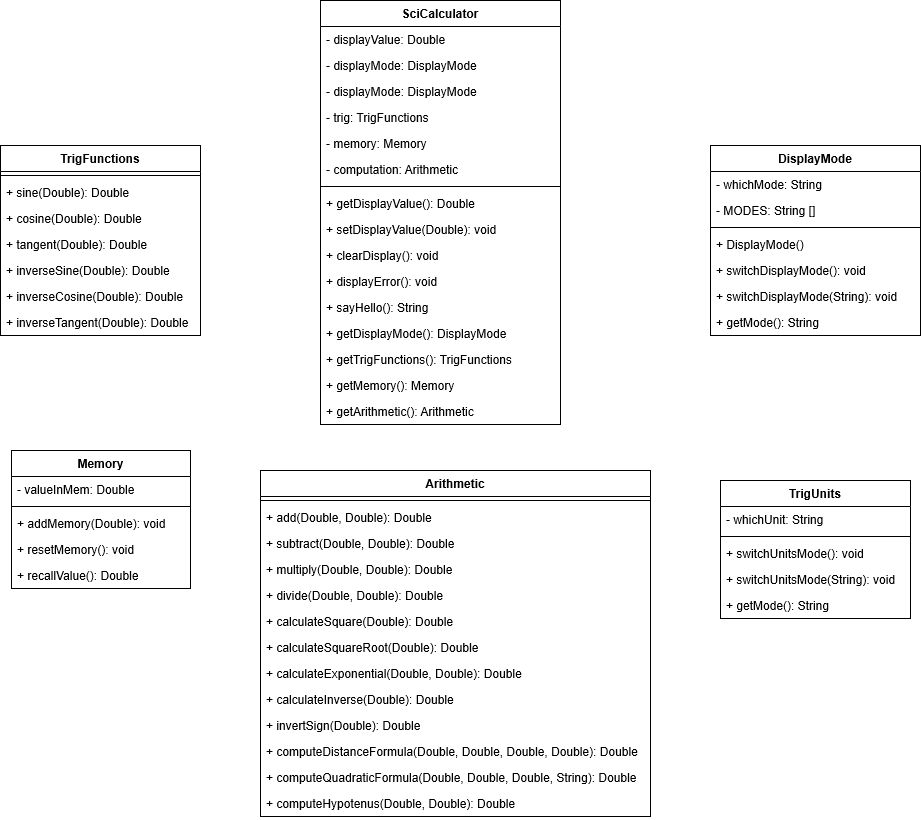

The diagram above was exported from draw.io. Its source (the exported page's mxGraphModel, read from the mxfile embedded in the PNG):
<mxGraphModel grid="1" shadow="0" math="0" pageHeight="1100" pageWidth="850" pageScale="1" page="1" fold="1" arrows="1" connect="1" tooltips="1" guides="1" gridSize="10" dy="642" dx="1487">
  <root>
    <mxCell id="0" />
    <mxCell id="1" parent="0" />
    <mxCell id="gesFdqfk0mcK9C5kKDss-38" value="Memory" style="swimlane;fontStyle=1;align=center;verticalAlign=top;childLayout=stackLayout;horizontal=1;startSize=26;horizontalStack=0;resizeParent=1;resizeParentMax=0;resizeLast=0;collapsible=1;marginBottom=0;" parent="1" vertex="1">
      <mxGeometry as="geometry" height="138" width="179" y="760" x="201" />
    </mxCell>
    <mxCell id="gesFdqfk0mcK9C5kKDss-39" value="- valueInMem: Double" style="text;strokeColor=none;fillColor=none;align=left;verticalAlign=top;spacingLeft=4;spacingRight=4;overflow=hidden;rotatable=0;points=[[0,0.5],[1,0.5]];portConstraint=eastwest;" parent="gesFdqfk0mcK9C5kKDss-38" vertex="1">
      <mxGeometry as="geometry" height="26" width="179" y="26" />
    </mxCell>
    <mxCell id="gesFdqfk0mcK9C5kKDss-40" value="" style="line;strokeWidth=1;fillColor=none;align=left;verticalAlign=middle;spacingTop=-1;spacingLeft=3;spacingRight=3;rotatable=0;labelPosition=right;points=[];portConstraint=eastwest;" parent="gesFdqfk0mcK9C5kKDss-38" vertex="1">
      <mxGeometry as="geometry" height="8" width="179" y="52" />
    </mxCell>
    <mxCell id="gesFdqfk0mcK9C5kKDss-41" value="+ addMemory(Double): void" style="text;strokeColor=none;fillColor=none;align=left;verticalAlign=top;spacingLeft=4;spacingRight=4;overflow=hidden;rotatable=0;points=[[0,0.5],[1,0.5]];portConstraint=eastwest;" parent="gesFdqfk0mcK9C5kKDss-38" vertex="1">
      <mxGeometry as="geometry" height="26" width="179" y="60" />
    </mxCell>
    <mxCell id="gesFdqfk0mcK9C5kKDss-42" value="+ resetMemory(): void" style="text;strokeColor=none;fillColor=none;align=left;verticalAlign=top;spacingLeft=4;spacingRight=4;overflow=hidden;rotatable=0;points=[[0,0.5],[1,0.5]];portConstraint=eastwest;" parent="gesFdqfk0mcK9C5kKDss-38" vertex="1">
      <mxGeometry as="geometry" height="26" width="179" y="86" />
    </mxCell>
    <mxCell id="gesFdqfk0mcK9C5kKDss-43" value="+ recallValue(): Double" style="text;strokeColor=none;fillColor=none;align=left;verticalAlign=top;spacingLeft=4;spacingRight=4;overflow=hidden;rotatable=0;points=[[0,0.5],[1,0.5]];portConstraint=eastwest;" parent="gesFdqfk0mcK9C5kKDss-38" vertex="1">
      <mxGeometry as="geometry" height="26" width="179" y="112" />
    </mxCell>
    <mxCell id="gesFdqfk0mcK9C5kKDss-44" value="Arithmetic" style="swimlane;fontStyle=1;align=center;verticalAlign=top;childLayout=stackLayout;horizontal=1;startSize=26;horizontalStack=0;resizeParent=1;resizeParentMax=0;resizeLast=0;collapsible=1;marginBottom=0;" parent="1" vertex="1">
      <mxGeometry as="geometry" height="346" width="390" y="780" x="450" />
    </mxCell>
    <mxCell id="gesFdqfk0mcK9C5kKDss-45" value="" style="line;strokeWidth=1;fillColor=none;align=left;verticalAlign=middle;spacingTop=-1;spacingLeft=3;spacingRight=3;rotatable=0;labelPosition=right;points=[];portConstraint=eastwest;" parent="gesFdqfk0mcK9C5kKDss-44" vertex="1">
      <mxGeometry as="geometry" height="8" width="390" y="26" />
    </mxCell>
    <mxCell id="gesFdqfk0mcK9C5kKDss-46" value="+ add(Double, Double): Double" style="text;strokeColor=none;fillColor=none;align=left;verticalAlign=top;spacingLeft=4;spacingRight=4;overflow=hidden;rotatable=0;points=[[0,0.5],[1,0.5]];portConstraint=eastwest;" parent="gesFdqfk0mcK9C5kKDss-44" vertex="1">
      <mxGeometry as="geometry" height="26" width="390" y="34" />
    </mxCell>
    <mxCell id="gesFdqfk0mcK9C5kKDss-47" value="+ subtract(Double, Double): Double" style="text;strokeColor=none;fillColor=none;align=left;verticalAlign=top;spacingLeft=4;spacingRight=4;overflow=hidden;rotatable=0;points=[[0,0.5],[1,0.5]];portConstraint=eastwest;" parent="gesFdqfk0mcK9C5kKDss-44" vertex="1">
      <mxGeometry as="geometry" height="26" width="390" y="60" />
    </mxCell>
    <mxCell id="gesFdqfk0mcK9C5kKDss-48" value="+ multiply(Double, Double): Double" style="text;strokeColor=none;fillColor=none;align=left;verticalAlign=top;spacingLeft=4;spacingRight=4;overflow=hidden;rotatable=0;points=[[0,0.5],[1,0.5]];portConstraint=eastwest;" parent="gesFdqfk0mcK9C5kKDss-44" vertex="1">
      <mxGeometry as="geometry" height="26" width="390" y="86" />
    </mxCell>
    <mxCell id="gesFdqfk0mcK9C5kKDss-49" value="+ divide(Double, Double): Double" style="text;strokeColor=none;fillColor=none;align=left;verticalAlign=top;spacingLeft=4;spacingRight=4;overflow=hidden;rotatable=0;points=[[0,0.5],[1,0.5]];portConstraint=eastwest;" parent="gesFdqfk0mcK9C5kKDss-44" vertex="1">
      <mxGeometry as="geometry" height="26" width="390" y="112" />
    </mxCell>
    <mxCell id="gesFdqfk0mcK9C5kKDss-50" value="+ calculateSquare(Double): Double" style="text;strokeColor=none;fillColor=none;align=left;verticalAlign=top;spacingLeft=4;spacingRight=4;overflow=hidden;rotatable=0;points=[[0,0.5],[1,0.5]];portConstraint=eastwest;" parent="gesFdqfk0mcK9C5kKDss-44" vertex="1">
      <mxGeometry as="geometry" height="26" width="390" y="138" />
    </mxCell>
    <mxCell id="gesFdqfk0mcK9C5kKDss-51" value="+ calculateSquareRoot(Double): Double" style="text;strokeColor=none;fillColor=none;align=left;verticalAlign=top;spacingLeft=4;spacingRight=4;overflow=hidden;rotatable=0;points=[[0,0.5],[1,0.5]];portConstraint=eastwest;" parent="gesFdqfk0mcK9C5kKDss-44" vertex="1">
      <mxGeometry as="geometry" height="26" width="390" y="164" />
    </mxCell>
    <mxCell id="gesFdqfk0mcK9C5kKDss-52" value="+ calculateExponential(Double, Double): Double" style="text;strokeColor=none;fillColor=none;align=left;verticalAlign=top;spacingLeft=4;spacingRight=4;overflow=hidden;rotatable=0;points=[[0,0.5],[1,0.5]];portConstraint=eastwest;" parent="gesFdqfk0mcK9C5kKDss-44" vertex="1">
      <mxGeometry as="geometry" height="26" width="390" y="190" />
    </mxCell>
    <mxCell id="gesFdqfk0mcK9C5kKDss-53" value="+ calculateInverse(Double): Double" style="text;strokeColor=none;fillColor=none;align=left;verticalAlign=top;spacingLeft=4;spacingRight=4;overflow=hidden;rotatable=0;points=[[0,0.5],[1,0.5]];portConstraint=eastwest;" parent="gesFdqfk0mcK9C5kKDss-44" vertex="1">
      <mxGeometry as="geometry" height="26" width="390" y="216" />
    </mxCell>
    <mxCell id="gesFdqfk0mcK9C5kKDss-54" value="+ invertSign(Double): Double" style="text;strokeColor=none;fillColor=none;align=left;verticalAlign=top;spacingLeft=4;spacingRight=4;overflow=hidden;rotatable=0;points=[[0,0.5],[1,0.5]];portConstraint=eastwest;" parent="gesFdqfk0mcK9C5kKDss-44" vertex="1">
      <mxGeometry as="geometry" height="26" width="390" y="242" />
    </mxCell>
    <mxCell id="gesFdqfk0mcK9C5kKDss-55" value="+ computeDistanceFormula(Double, Double, Double, Double): Double" style="text;strokeColor=none;fillColor=none;align=left;verticalAlign=top;spacingLeft=4;spacingRight=4;overflow=hidden;rotatable=0;points=[[0,0.5],[1,0.5]];portConstraint=eastwest;" parent="gesFdqfk0mcK9C5kKDss-44" vertex="1">
      <mxGeometry as="geometry" height="26" width="390" y="268" />
    </mxCell>
    <mxCell id="gesFdqfk0mcK9C5kKDss-56" value="+ computeQuadraticFormula(Double, Double, Double, String): Double" style="text;strokeColor=none;fillColor=none;align=left;verticalAlign=top;spacingLeft=4;spacingRight=4;overflow=hidden;rotatable=0;points=[[0,0.5],[1,0.5]];portConstraint=eastwest;" parent="gesFdqfk0mcK9C5kKDss-44" vertex="1">
      <mxGeometry as="geometry" height="26" width="390" y="294" />
    </mxCell>
    <mxCell id="gesFdqfk0mcK9C5kKDss-57" value="+ computeHypotenus(Double, Double): Double" style="text;strokeColor=none;fillColor=none;align=left;verticalAlign=top;spacingLeft=4;spacingRight=4;overflow=hidden;rotatable=0;points=[[0,0.5],[1,0.5]];portConstraint=eastwest;" parent="gesFdqfk0mcK9C5kKDss-44" vertex="1">
      <mxGeometry as="geometry" height="26" width="390" y="320" />
    </mxCell>
    <mxCell id="gesFdqfk0mcK9C5kKDss-24" value="TrigFunctions" style="swimlane;fontStyle=1;align=center;verticalAlign=top;childLayout=stackLayout;horizontal=1;startSize=26;horizontalStack=0;resizeParent=1;resizeParentMax=0;resizeLast=0;collapsible=1;marginBottom=0;" parent="1" vertex="1">
      <mxGeometry as="geometry" height="190" width="200" y="455" x="190" />
    </mxCell>
    <mxCell id="gesFdqfk0mcK9C5kKDss-25" value="" style="line;strokeWidth=1;fillColor=none;align=left;verticalAlign=middle;spacingTop=-1;spacingLeft=3;spacingRight=3;rotatable=0;labelPosition=right;points=[];portConstraint=eastwest;" parent="gesFdqfk0mcK9C5kKDss-24" vertex="1">
      <mxGeometry as="geometry" height="8" width="200" y="26" />
    </mxCell>
    <mxCell id="gesFdqfk0mcK9C5kKDss-26" value="+ sine(Double): Double" style="text;strokeColor=none;fillColor=none;align=left;verticalAlign=top;spacingLeft=4;spacingRight=4;overflow=hidden;rotatable=0;points=[[0,0.5],[1,0.5]];portConstraint=eastwest;" parent="gesFdqfk0mcK9C5kKDss-24" vertex="1">
      <mxGeometry as="geometry" height="26" width="200" y="34" />
    </mxCell>
    <mxCell id="gesFdqfk0mcK9C5kKDss-27" value="+ cosine(Double): Double" style="text;strokeColor=none;fillColor=none;align=left;verticalAlign=top;spacingLeft=4;spacingRight=4;overflow=hidden;rotatable=0;points=[[0,0.5],[1,0.5]];portConstraint=eastwest;" parent="gesFdqfk0mcK9C5kKDss-24" vertex="1">
      <mxGeometry as="geometry" height="26" width="200" y="60" />
    </mxCell>
    <mxCell id="gesFdqfk0mcK9C5kKDss-28" value="+ tangent(Double): Double" style="text;strokeColor=none;fillColor=none;align=left;verticalAlign=top;spacingLeft=4;spacingRight=4;overflow=hidden;rotatable=0;points=[[0,0.5],[1,0.5]];portConstraint=eastwest;" parent="gesFdqfk0mcK9C5kKDss-24" vertex="1">
      <mxGeometry as="geometry" height="26" width="200" y="86" />
    </mxCell>
    <mxCell id="gesFdqfk0mcK9C5kKDss-29" value="+ inverseSine(Double): Double" style="text;strokeColor=none;fillColor=none;align=left;verticalAlign=top;spacingLeft=4;spacingRight=4;overflow=hidden;rotatable=0;points=[[0,0.5],[1,0.5]];portConstraint=eastwest;" parent="gesFdqfk0mcK9C5kKDss-24" vertex="1">
      <mxGeometry as="geometry" height="26" width="200" y="112" />
    </mxCell>
    <mxCell id="gesFdqfk0mcK9C5kKDss-30" value="+ inverseCosine(Double): Double" style="text;strokeColor=none;fillColor=none;align=left;verticalAlign=top;spacingLeft=4;spacingRight=4;overflow=hidden;rotatable=0;points=[[0,0.5],[1,0.5]];portConstraint=eastwest;" parent="gesFdqfk0mcK9C5kKDss-24" vertex="1">
      <mxGeometry as="geometry" height="26" width="200" y="138" />
    </mxCell>
    <mxCell id="gesFdqfk0mcK9C5kKDss-31" value="+ inverseTangent(Double): Double" style="text;strokeColor=none;fillColor=none;align=left;verticalAlign=top;spacingLeft=4;spacingRight=4;overflow=hidden;rotatable=0;points=[[0,0.5],[1,0.5]];portConstraint=eastwest;" parent="gesFdqfk0mcK9C5kKDss-24" vertex="1">
      <mxGeometry as="geometry" height="26" width="200" y="164" />
    </mxCell>
    <mxCell id="gesFdqfk0mcK9C5kKDss-1" value="SciCalculator" style="swimlane;fontStyle=1;align=center;verticalAlign=top;childLayout=stackLayout;horizontal=1;startSize=26;horizontalStack=0;resizeParent=1;resizeParentMax=0;resizeLast=0;collapsible=1;marginBottom=0;" parent="1" vertex="1">
      <mxGeometry as="geometry" height="424" width="240" y="310" x="510" />
    </mxCell>
    <mxCell id="gesFdqfk0mcK9C5kKDss-2" value="- displayValue: Double" style="text;strokeColor=none;fillColor=none;align=left;verticalAlign=top;spacingLeft=4;spacingRight=4;overflow=hidden;rotatable=0;points=[[0,0.5],[1,0.5]];portConstraint=eastwest;" parent="gesFdqfk0mcK9C5kKDss-1" vertex="1">
      <mxGeometry as="geometry" height="26" width="240" y="26" />
    </mxCell>
    <mxCell id="gesFdqfk0mcK9C5kKDss-3" value="- displayMode: DisplayMode" style="text;strokeColor=none;fillColor=none;align=left;verticalAlign=top;spacingLeft=4;spacingRight=4;overflow=hidden;rotatable=0;points=[[0,0.5],[1,0.5]];portConstraint=eastwest;" parent="gesFdqfk0mcK9C5kKDss-1" vertex="1">
      <mxGeometry as="geometry" height="26" width="240" y="52" />
    </mxCell>
    <mxCell id="gesFdqfk0mcK9C5kKDss-4" value="- displayMode: DisplayMode" style="text;strokeColor=none;fillColor=none;align=left;verticalAlign=top;spacingLeft=4;spacingRight=4;overflow=hidden;rotatable=0;points=[[0,0.5],[1,0.5]];portConstraint=eastwest;" parent="gesFdqfk0mcK9C5kKDss-1" vertex="1">
      <mxGeometry as="geometry" height="26" width="240" y="78" />
    </mxCell>
    <mxCell id="gesFdqfk0mcK9C5kKDss-5" value="- trig: TrigFunctions" style="text;strokeColor=none;fillColor=none;align=left;verticalAlign=top;spacingLeft=4;spacingRight=4;overflow=hidden;rotatable=0;points=[[0,0.5],[1,0.5]];portConstraint=eastwest;" parent="gesFdqfk0mcK9C5kKDss-1" vertex="1">
      <mxGeometry as="geometry" height="26" width="240" y="104" />
    </mxCell>
    <mxCell id="gesFdqfk0mcK9C5kKDss-6" value="- memory: Memory" style="text;strokeColor=none;fillColor=none;align=left;verticalAlign=top;spacingLeft=4;spacingRight=4;overflow=hidden;rotatable=0;points=[[0,0.5],[1,0.5]];portConstraint=eastwest;" parent="gesFdqfk0mcK9C5kKDss-1" vertex="1">
      <mxGeometry as="geometry" height="26" width="240" y="130" />
    </mxCell>
    <mxCell id="gesFdqfk0mcK9C5kKDss-7" value="- computation: Arithmetic" style="text;strokeColor=none;fillColor=none;align=left;verticalAlign=top;spacingLeft=4;spacingRight=4;overflow=hidden;rotatable=0;points=[[0,0.5],[1,0.5]];portConstraint=eastwest;" parent="gesFdqfk0mcK9C5kKDss-1" vertex="1">
      <mxGeometry as="geometry" height="26" width="240" y="156" />
    </mxCell>
    <mxCell id="gesFdqfk0mcK9C5kKDss-8" value="" style="line;strokeWidth=1;fillColor=none;align=left;verticalAlign=middle;spacingTop=-1;spacingLeft=3;spacingRight=3;rotatable=0;labelPosition=right;points=[];portConstraint=eastwest;" parent="gesFdqfk0mcK9C5kKDss-1" vertex="1">
      <mxGeometry as="geometry" height="8" width="240" y="182" />
    </mxCell>
    <mxCell id="gesFdqfk0mcK9C5kKDss-9" value="+ getDisplayValue(): Double" style="text;strokeColor=none;fillColor=none;align=left;verticalAlign=top;spacingLeft=4;spacingRight=4;overflow=hidden;rotatable=0;points=[[0,0.5],[1,0.5]];portConstraint=eastwest;" parent="gesFdqfk0mcK9C5kKDss-1" vertex="1">
      <mxGeometry as="geometry" height="26" width="240" y="190" />
    </mxCell>
    <mxCell id="gesFdqfk0mcK9C5kKDss-10" value="+ setDisplayValue(Double): void" style="text;strokeColor=none;fillColor=none;align=left;verticalAlign=top;spacingLeft=4;spacingRight=4;overflow=hidden;rotatable=0;points=[[0,0.5],[1,0.5]];portConstraint=eastwest;" parent="gesFdqfk0mcK9C5kKDss-1" vertex="1">
      <mxGeometry as="geometry" height="26" width="240" y="216" />
    </mxCell>
    <mxCell id="gesFdqfk0mcK9C5kKDss-11" value="+ clearDisplay(): void" style="text;strokeColor=none;fillColor=none;align=left;verticalAlign=top;spacingLeft=4;spacingRight=4;overflow=hidden;rotatable=0;points=[[0,0.5],[1,0.5]];portConstraint=eastwest;" parent="gesFdqfk0mcK9C5kKDss-1" vertex="1">
      <mxGeometry as="geometry" height="26" width="240" y="242" />
    </mxCell>
    <mxCell id="gesFdqfk0mcK9C5kKDss-12" value="+ displayError(): void" style="text;strokeColor=none;fillColor=none;align=left;verticalAlign=top;spacingLeft=4;spacingRight=4;overflow=hidden;rotatable=0;points=[[0,0.5],[1,0.5]];portConstraint=eastwest;" parent="gesFdqfk0mcK9C5kKDss-1" vertex="1">
      <mxGeometry as="geometry" height="26" width="240" y="268" />
    </mxCell>
    <mxCell id="gesFdqfk0mcK9C5kKDss-13" value="+ sayHello(): String" style="text;strokeColor=none;fillColor=none;align=left;verticalAlign=top;spacingLeft=4;spacingRight=4;overflow=hidden;rotatable=0;points=[[0,0.5],[1,0.5]];portConstraint=eastwest;" parent="gesFdqfk0mcK9C5kKDss-1" vertex="1">
      <mxGeometry as="geometry" height="26" width="240" y="294" />
    </mxCell>
    <mxCell id="gesFdqfk0mcK9C5kKDss-14" value="+ getDisplayMode(): DisplayMode" style="text;strokeColor=none;fillColor=none;align=left;verticalAlign=top;spacingLeft=4;spacingRight=4;overflow=hidden;rotatable=0;points=[[0,0.5],[1,0.5]];portConstraint=eastwest;" parent="gesFdqfk0mcK9C5kKDss-1" vertex="1">
      <mxGeometry as="geometry" height="26" width="240" y="320" />
    </mxCell>
    <mxCell id="gesFdqfk0mcK9C5kKDss-15" value="+ getTrigFunctions(): TrigFunctions" style="text;strokeColor=none;fillColor=none;align=left;verticalAlign=top;spacingLeft=4;spacingRight=4;overflow=hidden;rotatable=0;points=[[0,0.5],[1,0.5]];portConstraint=eastwest;" parent="gesFdqfk0mcK9C5kKDss-1" vertex="1">
      <mxGeometry as="geometry" height="26" width="240" y="346" />
    </mxCell>
    <mxCell id="gesFdqfk0mcK9C5kKDss-16" value="+ getMemory(): Memory" style="text;strokeColor=none;fillColor=none;align=left;verticalAlign=top;spacingLeft=4;spacingRight=4;overflow=hidden;rotatable=0;points=[[0,0.5],[1,0.5]];portConstraint=eastwest;" parent="gesFdqfk0mcK9C5kKDss-1" vertex="1">
      <mxGeometry as="geometry" height="26" width="240" y="372" />
    </mxCell>
    <mxCell id="gesFdqfk0mcK9C5kKDss-17" value="+ getArithmetic(): Arithmetic" style="text;strokeColor=none;fillColor=none;align=left;verticalAlign=top;spacingLeft=4;spacingRight=4;overflow=hidden;rotatable=0;points=[[0,0.5],[1,0.5]];portConstraint=eastwest;" parent="gesFdqfk0mcK9C5kKDss-1" vertex="1">
      <mxGeometry as="geometry" height="26" width="240" y="398" />
    </mxCell>
    <mxCell id="gesFdqfk0mcK9C5kKDss-32" value="TrigUnits" style="swimlane;fontStyle=1;align=center;verticalAlign=top;childLayout=stackLayout;horizontal=1;startSize=26;horizontalStack=0;resizeParent=1;resizeParentMax=0;resizeLast=0;collapsible=1;marginBottom=0;" parent="1" vertex="1">
      <mxGeometry as="geometry" height="138" width="190" y="790" x="910" />
    </mxCell>
    <mxCell id="gesFdqfk0mcK9C5kKDss-33" value="- whichUnit: String" style="text;strokeColor=none;fillColor=none;align=left;verticalAlign=top;spacingLeft=4;spacingRight=4;overflow=hidden;rotatable=0;points=[[0,0.5],[1,0.5]];portConstraint=eastwest;" parent="gesFdqfk0mcK9C5kKDss-32" vertex="1">
      <mxGeometry as="geometry" height="26" width="190" y="26" />
    </mxCell>
    <mxCell id="gesFdqfk0mcK9C5kKDss-34" value="" style="line;strokeWidth=1;fillColor=none;align=left;verticalAlign=middle;spacingTop=-1;spacingLeft=3;spacingRight=3;rotatable=0;labelPosition=right;points=[];portConstraint=eastwest;" parent="gesFdqfk0mcK9C5kKDss-32" vertex="1">
      <mxGeometry as="geometry" height="8" width="190" y="52" />
    </mxCell>
    <mxCell id="gesFdqfk0mcK9C5kKDss-35" value="+ switchUnitsMode(): void" style="text;strokeColor=none;fillColor=none;align=left;verticalAlign=top;spacingLeft=4;spacingRight=4;overflow=hidden;rotatable=0;points=[[0,0.5],[1,0.5]];portConstraint=eastwest;" parent="gesFdqfk0mcK9C5kKDss-32" vertex="1">
      <mxGeometry as="geometry" height="26" width="190" y="60" />
    </mxCell>
    <mxCell id="gesFdqfk0mcK9C5kKDss-36" value="+ switchUnitsMode(String): void" style="text;strokeColor=none;fillColor=none;align=left;verticalAlign=top;spacingLeft=4;spacingRight=4;overflow=hidden;rotatable=0;points=[[0,0.5],[1,0.5]];portConstraint=eastwest;" parent="gesFdqfk0mcK9C5kKDss-32" vertex="1">
      <mxGeometry as="geometry" height="26" width="190" y="86" />
    </mxCell>
    <mxCell id="gesFdqfk0mcK9C5kKDss-37" value="+ getMode(): String" style="text;strokeColor=none;fillColor=none;align=left;verticalAlign=top;spacingLeft=4;spacingRight=4;overflow=hidden;rotatable=0;points=[[0,0.5],[1,0.5]];portConstraint=eastwest;" parent="gesFdqfk0mcK9C5kKDss-32" vertex="1">
      <mxGeometry as="geometry" height="26" width="190" y="112" />
    </mxCell>
    <mxCell id="gesFdqfk0mcK9C5kKDss-18" value="DisplayMode" style="swimlane;fontStyle=1;align=center;verticalAlign=top;childLayout=stackLayout;horizontal=1;startSize=26;horizontalStack=0;resizeParent=1;resizeParentMax=0;resizeLast=0;collapsible=1;marginBottom=0;" parent="1" vertex="1">
      <mxGeometry as="geometry" height="190" width="210" y="455" x="900" />
    </mxCell>
    <mxCell id="gesFdqfk0mcK9C5kKDss-19" value="- whichMode: String " style="text;strokeColor=none;fillColor=none;align=left;verticalAlign=top;spacingLeft=4;spacingRight=4;overflow=hidden;rotatable=0;points=[[0,0.5],[1,0.5]];portConstraint=eastwest;" parent="gesFdqfk0mcK9C5kKDss-18" vertex="1">
      <mxGeometry as="geometry" height="26" width="210" y="26" />
    </mxCell>
    <mxCell id="gesFdqfk0mcK9C5kKDss-59" value="- MODES: String []" style="text;strokeColor=none;fillColor=none;align=left;verticalAlign=top;spacingLeft=4;spacingRight=4;overflow=hidden;rotatable=0;points=[[0,0.5],[1,0.5]];portConstraint=eastwest;" parent="gesFdqfk0mcK9C5kKDss-18" vertex="1">
      <mxGeometry as="geometry" height="26" width="210" y="52" />
    </mxCell>
    <mxCell id="gesFdqfk0mcK9C5kKDss-20" value="" style="line;strokeWidth=1;fillColor=none;align=left;verticalAlign=middle;spacingTop=-1;spacingLeft=3;spacingRight=3;rotatable=0;labelPosition=right;points=[];portConstraint=eastwest;" parent="gesFdqfk0mcK9C5kKDss-18" vertex="1">
      <mxGeometry as="geometry" height="8" width="210" y="78" />
    </mxCell>
    <mxCell id="gesFdqfk0mcK9C5kKDss-58" value="+ DisplayMode()" style="text;strokeColor=none;fillColor=none;align=left;verticalAlign=top;spacingLeft=4;spacingRight=4;overflow=hidden;rotatable=0;points=[[0,0.5],[1,0.5]];portConstraint=eastwest;" parent="gesFdqfk0mcK9C5kKDss-18" vertex="1">
      <mxGeometry as="geometry" height="26" width="210" y="86" />
    </mxCell>
    <mxCell id="gesFdqfk0mcK9C5kKDss-21" value="+ switchDisplayMode(): void" style="text;strokeColor=none;fillColor=none;align=left;verticalAlign=top;spacingLeft=4;spacingRight=4;overflow=hidden;rotatable=0;points=[[0,0.5],[1,0.5]];portConstraint=eastwest;" parent="gesFdqfk0mcK9C5kKDss-18" vertex="1">
      <mxGeometry as="geometry" height="26" width="210" y="112" />
    </mxCell>
    <mxCell id="gesFdqfk0mcK9C5kKDss-22" value="+ switchDisplayMode(String): void" style="text;strokeColor=none;fillColor=none;align=left;verticalAlign=top;spacingLeft=4;spacingRight=4;overflow=hidden;rotatable=0;points=[[0,0.5],[1,0.5]];portConstraint=eastwest;" parent="gesFdqfk0mcK9C5kKDss-18" vertex="1">
      <mxGeometry as="geometry" height="26" width="210" y="138" />
    </mxCell>
    <mxCell id="gesFdqfk0mcK9C5kKDss-23" value="+ getMode(): String" style="text;strokeColor=none;fillColor=none;align=left;verticalAlign=top;spacingLeft=4;spacingRight=4;overflow=hidden;rotatable=0;points=[[0,0.5],[1,0.5]];portConstraint=eastwest;" parent="gesFdqfk0mcK9C5kKDss-18" vertex="1">
      <mxGeometry as="geometry" height="26" width="210" y="164" />
    </mxCell>
  </root>
</mxGraphModel>